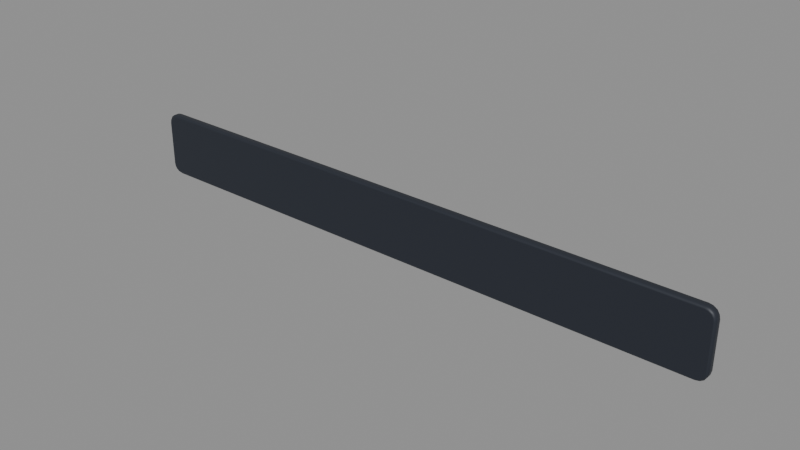# Source: Plate_UtilitySign.blend  (saved by Blender 5.3.31; exported with 4.5.12 LTS)
import bpy
from mathutils import Matrix  # noqa: F401  (used for matrix-valued properties, if any)

bpy.ops.wm.read_factory_settings(use_empty=True)
scene = bpy.context.scene
scene.name = 'Scene'

# ---- materials (node trees are filled in below, after node groups)
mat_mat_ds_platerim = bpy.data.materials.new('Mat_DS_PlateRim')
mat_mat_ds_plate = bpy.data.materials.new('Mat_DS_Plate')
mat_mat_ds_accentteal = bpy.data.materials.new('Mat_DS_AccentTeal')

# ---- material node trees
mat_mat_ds_platerim.use_nodes = True; mat_mat_ds_platerim.node_tree.nodes.clear()
_N = mat_mat_ds_platerim.node_tree.nodes; _L = mat_mat_ds_platerim.node_tree.links
n0 = _N.new('ShaderNodeBsdfPrincipled'); n0.name = 'Principled BSDF'; n0.location = (-200, 100)
n0.inputs[0].default_value = (0.0185, 0.02315, 0.03434, 1.0)
n0.inputs[1].default_value = 0.1
n0.inputs[2].default_value = 0.52
n0.inputs[10].default_value = 0.005
n0.inputs[27].default_value = (0.0185, 0.02315, 0.03434, 1.0)
n1 = _N.new('ShaderNodeOutputMaterial'); n1.name = 'Material Output'; n1.location = (200, 100)
_L.new(n0.outputs[0], n1.inputs[0])
n1.is_active_output = True
mat_mat_ds_plate.use_nodes = True; mat_mat_ds_plate.node_tree.nodes.clear()
_N = mat_mat_ds_plate.node_tree.nodes; _L = mat_mat_ds_plate.node_tree.links
n0 = _N.new('ShaderNodeBsdfPrincipled'); n0.name = 'Principled BSDF'; n0.location = (-200, 100)
n0.inputs[0].default_value = (0.01096, 0.0137, 0.02029, 1.0)
n0.inputs[1].default_value = 0.05
n0.inputs[2].default_value = 0.62
n0.inputs[10].default_value = 0.005
n0.inputs[27].default_value = (0.01096, 0.0137, 0.02029, 1.0)
n1 = _N.new('ShaderNodeOutputMaterial'); n1.name = 'Material Output'; n1.location = (200, 100)
_L.new(n0.outputs[0], n1.inputs[0])
n1.is_active_output = True
mat_mat_ds_accentteal.use_nodes = True; mat_mat_ds_accentteal.node_tree.nodes.clear()
_N = mat_mat_ds_accentteal.node_tree.nodes; _L = mat_mat_ds_accentteal.node_tree.links
n0 = _N.new('ShaderNodeBsdfPrincipled'); n0.name = 'Principled BSDF'; n0.location = (-200, 100)
n0.inputs[0].default_value = (0.02843, 0.3663, 0.3231, 1.0)
n0.inputs[2].default_value = 0.42
n0.inputs[10].default_value = 0.005
n0.inputs[27].default_value = (0.02843, 0.3663, 0.3231, 1.0)
n1 = _N.new('ShaderNodeOutputMaterial'); n1.name = 'Material Output'; n1.location = (200, 100)
_L.new(n0.outputs[0], n1.inputs[0])
n1.is_active_output = True

# ---- meshes
me_utility_rim_mesh = bpy.data.meshes.new('Utility_Rim_Mesh')
me_utility_rim_mesh.from_pydata([(0.1014, -0.0015, 0.0075), (0.1012, -0.0015, 0.00861), (0.1006, -0.0015, 0.009551), (0.09961, -0.0015, 0.01018), (0.0985, -0.0015, 0.0104), (-0.0985, -0.0015, 0.0104), (-0.09961, -0.0015, 0.01018), (-0.1006, -0.0015, 0.009551), (-0.1012, -0.0015, 0.00861), (-0.1014, -0.0015, 0.0075), (-0.1014, -0.0015, -0.0075), (-0.1012, -0.0015, -0.00861), (-0.1006, -0.0015, -0.009551), (-0.09961, -0.0015, -0.01018), (-0.0985, -0.0015, -0.0104), (0.0985, -0.0015, -0.0104), (0.09961, -0.0015, -0.01018), (0.1006, -0.0015, -0.009551), (0.1012, -0.0015, -0.00861), (0.1014, -0.0015, -0.0075), (0.102, -0.0009, 0.0075), (0.1017, -0.0009, 0.008839), (0.101, -0.0009, 0.009975), (0.09984, -0.0009, 0.01073), (0.0985, -0.0009, 0.011), (-0.0985, -0.0009, 0.011), (-0.09984, -0.0009, 0.01073), (-0.101, -0.0009, 0.009975), (-0.1017, -0.0009, 0.008839), (-0.102, -0.0009, 0.0075), (-0.102, -0.0009, -0.0075), (-0.1017, -0.0009, -0.008839), (-0.101, -0.0009, -0.009975), (-0.09984, -0.0009, -0.01073), (-0.0985, -0.0009, -0.011), (0.0985, -0.0009, -0.011), (0.09984, -0.0009, -0.01073), (0.101, -0.0009, -0.009975), (0.1017, -0.0009, -0.008839), (0.102, -0.0009, -0.0075), (0.102, 0.0009, 0.0075), (0.1017, 0.0009, 0.008839), (0.101, 0.0009, 0.009975), (0.09984, 0.0009, 0.01073), (0.0985, 0.0009, 0.011), (-0.0985, 0.0009, 0.011), (-0.09984, 0.0009, 0.01073), (-0.101, 0.0009, 0.009975), (-0.1017, 0.0009, 0.008839), (-0.102, 0.0009, 0.0075), (-0.102, 0.0009, -0.0075), (-0.1017, 0.0009, -0.008839), (-0.101, 0.0009, -0.009975), (-0.09984, 0.0009, -0.01073), (-0.0985, 0.0009, -0.011), (0.0985, 0.0009, -0.011), (0.09984, 0.0009, -0.01073), (0.101, 0.0009, -0.009975), (0.1017, 0.0009, -0.008839), (0.102, 0.0009, -0.0075), (0.1014, 0.0015, 0.0075), (0.1012, 0.0015, 0.00861), (0.1006, 0.0015, 0.009551), (0.09961, 0.0015, 0.01018), (0.0985, 0.0015, 0.0104), (-0.0985, 0.0015, 0.0104), (-0.09961, 0.0015, 0.01018), (-0.1006, 0.0015, 0.009551), (-0.1012, 0.0015, 0.00861), (-0.1014, 0.0015, 0.0075), (-0.1014, 0.0015, -0.0075), (-0.1012, 0.0015, -0.00861), (-0.1006, 0.0015, -0.009551), (-0.09961, 0.0015, -0.01018), (-0.0985, 0.0015, -0.0104), (0.0985, 0.0015, -0.0104), (0.09961, 0.0015, -0.01018), (0.1006, 0.0015, -0.009551), (0.1012, 0.0015, -0.00861), (0.1014, 0.0015, -0.0075)], [], [(0, 20, 21, 1), (1, 21, 22, 2), (2, 22, 23, 3), (3, 23, 24, 4), (4, 24, 25, 5), (5, 25, 26, 6), (6, 26, 27, 7), (7, 27, 28, 8), (8, 28, 29, 9), (9, 29, 30, 10), (10, 30, 31, 11), (11, 31, 32, 12), (12, 32, 33, 13), (13, 33, 34, 14), (14, 34, 35, 15), (15, 35, 36, 16), (16, 36, 37, 17), (17, 37, 38, 18), (18, 38, 39, 19), (19, 39, 20, 0), (20, 40, 41, 21), (21, 41, 42, 22), (22, 42, 43, 23), (23, 43, 44, 24), (24, 44, 45, 25), (25, 45, 46, 26), (26, 46, 47, 27), (27, 47, 48, 28), (28, 48, 49, 29), (29, 49, 50, 30), (30, 50, 51, 31), (31, 51, 52, 32), (32, 52, 53, 33), (33, 53, 54, 34), (34, 54, 55, 35), (35, 55, 56, 36), (36, 56, 57, 37), (37, 57, 58, 38), (38, 58, 59, 39), (39, 59, 40, 20), (40, 60, 61, 41), (41, 61, 62, 42), (42, 62, 63, 43), (43, 63, 64, 44), (44, 64, 65, 45), (45, 65, 66, 46), (46, 66, 67, 47), (47, 67, 68, 48), (48, 68, 69, 49), (49, 69, 70, 50), (50, 70, 71, 51), (51, 71, 72, 52), (52, 72, 73, 53), (53, 73, 74, 54), (54, 74, 75, 55), (55, 75, 76, 56), (56, 76, 77, 57), (57, 77, 78, 58), (58, 78, 79, 59), (59, 79, 60, 40), (19, 0, 1, 2, 3, 4, 5, 6, 7, 8, 9, 10, 11, 12, 13, 14, 15, 16, 17, 18), (60, 79, 78, 77, 76, 75, 74, 73, 72, 71, 70, 69, 68, 67, 66, 65, 64, 63, 62, 61)])
me_utility_rim_mesh.polygons.foreach_set('use_smooth', [1, 1, 1, 1, 1, 1, 1, 1, 1, 1, 1, 1, 1, 1, 1, 1, 1, 1, 1, 1, 1, 1, 1, 1, 1, 1, 1, 1, 1, 1, 1, 1, 1, 1, 1, 1, 1, 1, 1, 1, 1, 1, 1, 1, 1, 1, 1, 1, 1, 1, 1, 1, 1, 1, 1, 1, 1, 1, 1, 1, 0, 0])
me_utility_rim_mesh.materials.append(mat_mat_ds_platerim)
me_utility_rim_mesh.update()
me_utility_plate_mesh = bpy.data.meshes.new('Utility_Plate_Mesh')
me_utility_plate_mesh.from_pydata([(0.0996, -0.001, 0.006), (0.0994, -0.001, 0.006995), (0.09884, -0.001, 0.007838), (0.09799, -0.001, 0.008402), (0.097, -0.001, 0.0086), (-0.097, -0.001, 0.0086), (-0.09799, -0.001, 0.008402), (-0.09884, -0.001, 0.007838), (-0.0994, -0.001, 0.006995), (-0.0996, -0.001, 0.006), (-0.0996, -0.001, -0.006), (-0.0994, -0.001, -0.006995), (-0.09884, -0.001, -0.007838), (-0.09799, -0.001, -0.008402), (-0.097, -0.001, -0.0086), (0.097, -0.001, -0.0086), (0.09799, -0.001, -0.008402), (0.09884, -0.001, -0.007838), (0.0994, -0.001, -0.006995), (0.0996, -0.001, -0.006), (0.1, -0.0006, 0.006), (0.09977, -0.0006, 0.007148), (0.09912, -0.0006, 0.008121), (0.09815, -0.0006, 0.008772), (0.097, -0.0006, 0.009), (-0.097, -0.0006, 0.009), (-0.09815, -0.0006, 0.008772), (-0.09912, -0.0006, 0.008121), (-0.09977, -0.0006, 0.007148), (-0.1, -0.0006, 0.006), (-0.1, -0.0006, -0.006), (-0.09977, -0.0006, -0.007148), (-0.09912, -0.0006, -0.008121), (-0.09815, -0.0006, -0.008772), (-0.097, -0.0006, -0.009), (0.097, -0.0006, -0.009), (0.09815, -0.0006, -0.008772), (0.09912, -0.0006, -0.008121), (0.09977, -0.0006, -0.007148), (0.1, -0.0006, -0.006), (0.1, 0.0006, 0.006), (0.09977, 0.0006, 0.007148), (0.09912, 0.0006, 0.008121), (0.09815, 0.0006, 0.008772), (0.097, 0.0006, 0.009), (-0.097, 0.0006, 0.009), (-0.09815, 0.0006, 0.008772), (-0.09912, 0.0006, 0.008121), (-0.09977, 0.0006, 0.007148), (-0.1, 0.0006, 0.006), (-0.1, 0.0006, -0.006), (-0.09977, 0.0006, -0.007148), (-0.09912, 0.0006, -0.008121), (-0.09815, 0.0006, -0.008772), (-0.097, 0.0006, -0.009), (0.097, 0.0006, -0.009), (0.09815, 0.0006, -0.008772), (0.09912, 0.0006, -0.008121), (0.09977, 0.0006, -0.007148), (0.1, 0.0006, -0.006), (0.0996, 0.001, 0.006), (0.0994, 0.001, 0.006995), (0.09884, 0.001, 0.007838), (0.09799, 0.001, 0.008402), (0.097, 0.001, 0.0086), (-0.097, 0.001, 0.0086), (-0.09799, 0.001, 0.008402), (-0.09884, 0.001, 0.007838), (-0.0994, 0.001, 0.006995), (-0.0996, 0.001, 0.006), (-0.0996, 0.001, -0.006), (-0.0994, 0.001, -0.006995), (-0.09884, 0.001, -0.007838), (-0.09799, 0.001, -0.008402), (-0.097, 0.001, -0.0086), (0.097, 0.001, -0.0086), (0.09799, 0.001, -0.008402), (0.09884, 0.001, -0.007838), (0.0994, 0.001, -0.006995), (0.0996, 0.001, -0.006)], [], [(0, 20, 21, 1), (1, 21, 22, 2), (2, 22, 23, 3), (3, 23, 24, 4), (4, 24, 25, 5), (5, 25, 26, 6), (6, 26, 27, 7), (7, 27, 28, 8), (8, 28, 29, 9), (9, 29, 30, 10), (10, 30, 31, 11), (11, 31, 32, 12), (12, 32, 33, 13), (13, 33, 34, 14), (14, 34, 35, 15), (15, 35, 36, 16), (16, 36, 37, 17), (17, 37, 38, 18), (18, 38, 39, 19), (19, 39, 20, 0), (20, 40, 41, 21), (21, 41, 42, 22), (22, 42, 43, 23), (23, 43, 44, 24), (24, 44, 45, 25), (25, 45, 46, 26), (26, 46, 47, 27), (27, 47, 48, 28), (28, 48, 49, 29), (29, 49, 50, 30), (30, 50, 51, 31), (31, 51, 52, 32), (32, 52, 53, 33), (33, 53, 54, 34), (34, 54, 55, 35), (35, 55, 56, 36), (36, 56, 57, 37), (37, 57, 58, 38), (38, 58, 59, 39), (39, 59, 40, 20), (40, 60, 61, 41), (41, 61, 62, 42), (42, 62, 63, 43), (43, 63, 64, 44), (44, 64, 65, 45), (45, 65, 66, 46), (46, 66, 67, 47), (47, 67, 68, 48), (48, 68, 69, 49), (49, 69, 70, 50), (50, 70, 71, 51), (51, 71, 72, 52), (52, 72, 73, 53), (53, 73, 74, 54), (54, 74, 75, 55), (55, 75, 76, 56), (56, 76, 77, 57), (57, 77, 78, 58), (58, 78, 79, 59), (59, 79, 60, 40), (19, 0, 1, 2, 3, 4, 5, 6, 7, 8, 9, 10, 11, 12, 13, 14, 15, 16, 17, 18), (60, 79, 78, 77, 76, 75, 74, 73, 72, 71, 70, 69, 68, 67, 66, 65, 64, 63, 62, 61)])
me_utility_plate_mesh.polygons.foreach_set('use_smooth', [1, 1, 1, 1, 1, 1, 1, 1, 1, 1, 1, 1, 1, 1, 1, 1, 1, 1, 1, 1, 1, 1, 1, 1, 1, 1, 1, 1, 1, 1, 1, 1, 1, 1, 1, 1, 1, 1, 1, 1, 1, 1, 1, 1, 1, 1, 1, 1, 1, 1, 1, 1, 1, 1, 1, 1, 1, 1, 1, 1, 0, 0])
me_utility_plate_mesh.materials.append(mat_mat_ds_plate)
me_utility_plate_mesh.update()
me_utilitystrip_mesh = bpy.data.meshes.new('UtilityStrip_Mesh')
me_utilitystrip_mesh.from_pydata([(0.0022, -0.0008, 0.0055), (0.002039, -0.0008, 0.0061), (0.0016, -0.0008, 0.006539), (0.001, -0.0008, 0.0067), (-0.001, -0.0008, 0.0067), (-0.0016, -0.0008, 0.006539), (-0.002039, -0.0008, 0.0061), (-0.0022, -0.0008, 0.0055), (-0.0022, -0.0008, -0.0055), (-0.002039, -0.0008, -0.0061), (-0.0016, -0.0008, -0.006539), (-0.001, -0.0008, -0.0067), (0.001, -0.0008, -0.0067), (0.0016, -0.0008, -0.006539), (0.002039, -0.0008, -0.0061), (0.0022, -0.0008, -0.0055), (0.0025, -0.0005, 0.0055), (0.002299, -0.0005, 0.00625), (0.00175, -0.0005, 0.006799), (0.001, -0.0005, 0.007), (-0.001, -0.0005, 0.007), (-0.00175, -0.0005, 0.006799), (-0.002299, -0.0005, 0.00625), (-0.0025, -0.0005, 0.0055), (-0.0025, -0.0005, -0.0055), (-0.002299, -0.0005, -0.00625), (-0.00175, -0.0005, -0.006799), (-0.001, -0.0005, -0.007), (0.001, -0.0005, -0.007), (0.00175, -0.0005, -0.006799), (0.002299, -0.0005, -0.00625), (0.0025, -0.0005, -0.0055), (0.0025, 0.0005, 0.0055), (0.002299, 0.0005, 0.00625), (0.00175, 0.0005, 0.006799), (0.001, 0.0005, 0.007), (-0.001, 0.0005, 0.007), (-0.00175, 0.0005, 0.006799), (-0.002299, 0.0005, 0.00625), (-0.0025, 0.0005, 0.0055), (-0.0025, 0.0005, -0.0055), (-0.002299, 0.0005, -0.00625), (-0.00175, 0.0005, -0.006799), (-0.001, 0.0005, -0.007), (0.001, 0.0005, -0.007), (0.00175, 0.0005, -0.006799), (0.002299, 0.0005, -0.00625), (0.0025, 0.0005, -0.0055), (0.0022, 0.0008, 0.0055), (0.002039, 0.0008, 0.0061), (0.0016, 0.0008, 0.006539), (0.001, 0.0008, 0.0067), (-0.001, 0.0008, 0.0067), (-0.0016, 0.0008, 0.006539), (-0.002039, 0.0008, 0.0061), (-0.0022, 0.0008, 0.0055), (-0.0022, 0.0008, -0.0055), (-0.002039, 0.0008, -0.0061), (-0.0016, 0.0008, -0.006539), (-0.001, 0.0008, -0.0067), (0.001, 0.0008, -0.0067), (0.0016, 0.0008, -0.006539), (0.002039, 0.0008, -0.0061), (0.0022, 0.0008, -0.0055)], [], [(0, 16, 17, 1), (1, 17, 18, 2), (2, 18, 19, 3), (3, 19, 20, 4), (4, 20, 21, 5), (5, 21, 22, 6), (6, 22, 23, 7), (7, 23, 24, 8), (8, 24, 25, 9), (9, 25, 26, 10), (10, 26, 27, 11), (11, 27, 28, 12), (12, 28, 29, 13), (13, 29, 30, 14), (14, 30, 31, 15), (15, 31, 16, 0), (16, 32, 33, 17), (17, 33, 34, 18), (18, 34, 35, 19), (19, 35, 36, 20), (20, 36, 37, 21), (21, 37, 38, 22), (22, 38, 39, 23), (23, 39, 40, 24), (24, 40, 41, 25), (25, 41, 42, 26), (26, 42, 43, 27), (27, 43, 44, 28), (28, 44, 45, 29), (29, 45, 46, 30), (30, 46, 47, 31), (31, 47, 32, 16), (32, 48, 49, 33), (33, 49, 50, 34), (34, 50, 51, 35), (35, 51, 52, 36), (36, 52, 53, 37), (37, 53, 54, 38), (38, 54, 55, 39), (39, 55, 56, 40), (40, 56, 57, 41), (41, 57, 58, 42), (42, 58, 59, 43), (43, 59, 60, 44), (44, 60, 61, 45), (45, 61, 62, 46), (46, 62, 63, 47), (47, 63, 48, 32), (15, 0, 1, 2, 3, 4, 5, 6, 7, 8, 9, 10, 11, 12, 13, 14), (48, 63, 62, 61, 60, 59, 58, 57, 56, 55, 54, 53, 52, 51, 50, 49)])
me_utilitystrip_mesh.polygons.foreach_set('use_smooth', [1, 1, 1, 1, 1, 1, 1, 1, 1, 1, 1, 1, 1, 1, 1, 1, 1, 1, 1, 1, 1, 1, 1, 1, 1, 1, 1, 1, 1, 1, 1, 1, 1, 1, 1, 1, 1, 1, 1, 1, 1, 1, 1, 1, 1, 1, 1, 1, 0, 0])
me_utilitystrip_mesh.materials.append(mat_mat_ds_accentteal)
me_utilitystrip_mesh.update()

# ---- objects
ob_plate_utilitysign = bpy.data.objects.new('Plate_UtilitySign', None)
ob_utility_platerim = bpy.data.objects.new('Utility_PlateRim', me_utility_rim_mesh)
ob_utility_plate = bpy.data.objects.new('Utility_Plate', me_utility_plate_mesh)
ob_utilitystrip = bpy.data.objects.new('UtilityStrip', me_utilitystrip_mesh)
ob_anchor_text = bpy.data.objects.new('Anchor_Text', None)

# ---- transforms, parenting, visibility, modifiers, constraints
ob_plate_utilitysign.location = (0.0, 0.0, 0.0)
ob_utility_platerim.parent = ob_plate_utilitysign
ob_utility_platerim.location = (0.0, -0.0022, 0.0)
ob_utility_plate.parent = ob_plate_utilitysign
ob_utility_plate.location = (0.0, -0.001, 0.0)
ob_utilitystrip.parent = ob_plate_utilitysign
ob_utilitystrip.location = (0.095, 0.0005, 0.0)
ob_anchor_text.parent = ob_plate_utilitysign
ob_anchor_text.location = (-0.003, 0.0013, 0.0)
ob_anchor_text.empty_display_size = 0.012

# ---- collection membership
scene.collection.objects.link(ob_plate_utilitysign)
scene.collection.objects.link(ob_utility_platerim)
scene.collection.objects.link(ob_utility_plate)
scene.collection.objects.link(ob_utilitystrip)
scene.collection.objects.link(ob_anchor_text)

# ---- scene / render settings (as saved in the file)
scene.frame_start = 1; scene.frame_end = 250; scene.frame_set(1)
scene.render.engine = 'BLENDER_EEVEE_NEXT'
scene.render.bake_bias = 0.0
scene.render.bake_samples = 0
scene.render.compositor_device = 'GPU'
scene.eevee.use_volume_custom_range = False
scene.eevee.fast_gi_thickness_near = 0.1
scene.eevee.fast_gi_thickness_far = 0.0
scene.eevee.ray_tracing_options.screen_trace_thickness = 0.1
bpy.context.view_layer.update()

# ---- added for rendering (the .blend has no active camera and no usable light): camera, sun + grey world if the file has none
cam_auto = bpy.data.cameras.new('AutoCamera')
cam_auto.lens = 50.0
cam_auto.sensor_width = 36.0
cam_auto.clip_end = 1000.0
ob_auto_camera = bpy.data.objects.new('AutoCamera', cam_auto)
scene.collection.objects.link(ob_auto_camera)
ob_auto_camera.location = (0.189897, -0.229076, 0.151917)
ob_auto_camera.rotation_euler = (1.09748, -7.21219e-08, 0.694738)
scene.camera = ob_auto_camera
light_auto_sun = bpy.data.lights.new('AutoSun', 'SUN')
light_auto_sun.energy = 3.0
light_auto_sun.angle = 0.0523599
ob_auto_sun = bpy.data.objects.new('AutoSun', light_auto_sun)
scene.collection.objects.link(ob_auto_sun)
ob_auto_sun.rotation_euler = (0.872665, 0.174533, 0.523599)
if scene.world is None:
    world_auto = bpy.data.worlds.new('AutoWorld')
    world_auto.color = (0.3, 0.3, 0.3)
    scene.world = world_auto
bpy.context.view_layer.update()
